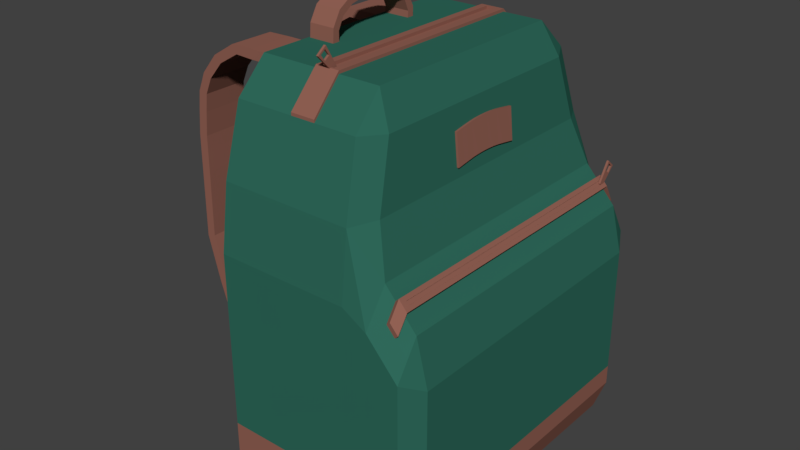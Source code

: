 # Source: Backpack.blend  (saved by Blender 2.79.0; exported with 4.5.12 LTS)
import bpy
from mathutils import Matrix  # noqa: F401  (used for matrix-valued properties, if any)

bpy.ops.wm.read_factory_settings(use_empty=True)
scene = bpy.context.scene
scene.name = 'Scene'

# ---- collections
col_collection_1 = bpy.data.collections.new('Collection 1'); scene.collection.children.link(col_collection_1)

# ---- materials (node trees are filled in below, after node groups)
mat_backpack01 = bpy.data.materials.new('BackPack01')
mat_backpack01.alpha_threshold = 0.0
mat_backpack01.roughness = 0.5
mat_backpack01.line_color = (0.0, 0.0, 0.0, 1.0)
mat_backpack02 = bpy.data.materials.new('BackPack02')
mat_backpack02.alpha_threshold = 0.0
mat_backpack02.roughness = 0.5

# ---- material node trees
mat_backpack01.use_nodes = True; mat_backpack01.node_tree.nodes.clear()
_N = mat_backpack01.node_tree.nodes; _L = mat_backpack01.node_tree.links
n0 = _N.new('ShaderNodeOutputMaterial'); n0.name = 'Material Output'; n0.location = (300, 300)
n1 = _N.new('ShaderNodeBsdfDiffuse'); n1.name = 'Diffuse BSDF'; n1.location = (10, 300)
n1.inputs[0].default_value = (0.02854, 0.1424, 0.1033, 1.0)
_L.new(n1.outputs[0], n0.inputs[0])
n0.is_active_output = True
mat_backpack02.use_nodes = True; mat_backpack02.node_tree.nodes.clear()
_N = mat_backpack02.node_tree.nodes; _L = mat_backpack02.node_tree.links
n0 = _N.new('ShaderNodeOutputMaterial'); n0.name = 'Material Output'; n0.location = (300, 300)
n1 = _N.new('ShaderNodeBsdfDiffuse'); n1.name = 'Diffuse BSDF'; n1.location = (10, 300)
n1.inputs[0].default_value = (0.2883, 0.1205, 0.08919, 1.0)
_L.new(n1.outputs[0], n0.inputs[0])
n0.is_active_output = True

# ---- world
world_world = bpy.data.worlds.new('World'); scene.world = world_world
world_world.color = (0.05088, 0.05088, 0.05088)
world_world.use_sun_shadow = False
world_world.sun_shadow_jitter_overblur = 0.0
world_world.cycles.sampling_method = 'MANUAL'

# ---- meshes
me_cube = bpy.data.meshes.new('Cube')
me_cube.from_pydata([(1.166, 1.119, -1.0), (0.834, 1.119, -1.0), (0.8533, 1.285, -0.834), (1.188, 1.285, -0.834), (1.166, -1.119, -1.0), (1.188, -1.285, -0.834), (0.8533, -1.285, -0.834), (0.834, -1.119, -1.0), (-0.834, -1.285, -0.834), (-1.0, -1.119, -0.834), (-0.834, -1.119, -1.0), (-0.834, 1.285, -0.834), (-0.834, 1.119, -1.0), (-1.0, 1.119, -0.834), (0.8698, 1.068, 0.8488), (0.834, 0.834, 1.0), (1.043, 0.8914, 0.8397), (0.8698, -1.068, 0.8488), (1.043, -0.8914, 0.8397), (0.834, -0.834, 1.0), (-1.0, -0.8929, 0.834), (-0.834, -1.068, 0.8488), (-0.834, -0.834, 1.0), (-1.0, 0.8929, 0.834), (-0.834, 0.834, 1.0), (-0.834, 1.068, 0.8488), (1.126, 1.031, 0.5304), (1.323, 1.119, 0.3077), (1.308, 1.285, 0.1349), (0.9818, 1.285, 0.2041), (0.958, 1.217, 0.5213), (1.126, -1.031, 0.5304), (0.958, -1.217, 0.5213), (0.9818, -1.285, 0.2041), (1.308, -1.285, 0.1349), (1.323, -1.119, 0.3077), (-0.834, -1.217, 0.5213), (-1.0, -1.028, 0.5361), (-1.0, -1.119, 0.2041), (-0.834, -1.285, 0.2041), (-1.0, 1.028, 0.5361), (-0.834, 1.217, 0.5213), (-0.834, 1.285, 0.2041), (-1.0, 1.119, 0.2041), (1.733, 1.119, -1.0), (1.733, 1.285, -0.834), (1.899, 1.119, -0.834), (1.733, -1.119, -1.0), (1.899, -1.119, -0.834), (1.733, -1.285, -0.834), (1.733, 1.285, -0.03775), (1.745, 1.119, 0.1365), (1.899, 1.119, -0.09196), (1.733, -1.285, -0.03775), (1.899, -1.119, -0.09196), (1.745, -1.119, 0.1365), (0.8852, 1.285, -0.6619), (1.218, 1.285, -0.6791), (1.218, -1.285, -0.6791), (0.8852, -1.285, -0.6619), (-0.834, -1.285, -0.6619), (-1.0, -1.119, -0.6619), (-1.0, 1.119, -0.6619), (-0.834, 1.285, -0.6619), (1.733, 1.285, -0.722), (1.899, 1.119, -0.7354), (1.899, -1.119, -0.7354), (1.733, -1.285, -0.722), (1.37, 1.285, -0.834), (1.514, 1.285, -0.834), (1.505, 1.119, -1.0), (1.355, 1.119, -1.0), (1.514, -1.285, -0.834), (1.37, -1.285, -0.834), (1.355, -1.119, -1.0), (1.505, -1.119, -1.0), (1.464, 1.119, 0.2506), (1.576, 1.119, 0.2054), (1.562, 1.285, 0.03174), (1.45, 1.285, 0.07736), (1.45, -1.285, 0.07736), (1.562, -1.285, 0.03174), (1.576, -1.119, 0.2054), (1.464, -1.119, 0.2506), (1.389, -1.285, -0.6934), (1.526, -1.285, -0.7047), (1.389, 1.285, -0.6934), (1.526, 1.285, -0.7047), (1.316, -1.197, 0.2271), (1.74, -1.197, 0.05522), (1.457, -1.197, 0.1698), (1.569, -1.197, 0.1244), (1.315, 1.21, 0.2134), (1.739, 1.21, 0.04141), (1.456, 1.21, 0.1561), (1.568, 1.21, 0.1106), (1.552, 1.083, 0.2522), (1.589, 1.083, 0.2374), (1.589, -1.083, 0.2374), (1.552, -1.083, 0.2522), (1.508, -1.202, 0.1864), (1.62, -1.202, 0.1408), (1.506, 1.215, 0.1726), (1.619, 1.215, 0.127), (1.514, 1.124, 0.2676), (1.626, 1.124, 0.2221), (1.626, -1.124, 0.2221), (1.514, -1.124, 0.2676), (1.544, 1.083, 0.2496), (1.581, 1.083, 0.2348), (1.581, -1.083, 0.2348), (1.544, -1.083, 0.2496), (0.278, 1.119, -1.0), (-0.04761, 1.119, -1.0), (-0.03852, 1.285, -0.834), (0.2909, 1.285, -0.834), (0.2909, -1.285, -0.834), (-0.03852, -1.285, -0.834), (-0.04761, -1.119, -1.0), (0.278, -1.119, -1.0), (0.3019, 1.068, 0.8488), (-0.03073, 1.068, 0.8488), (-0.04761, 0.834, 1.0), (0.278, 0.834, 1.0), (0.278, -0.834, 1.0), (-0.04761, -0.834, 1.0), (-0.03073, -1.068, 0.8488), (0.3019, -1.068, 0.8488), (0.3765, 1.285, 0.2041), (0.02207, 1.285, 0.2041), (0.01084, 1.217, 0.5213), (0.3607, 1.217, 0.5213), (0.3607, -1.217, 0.5213), (0.01084, -1.217, 0.5213), (0.02207, -1.285, 0.2041), (0.3765, -1.285, 0.2041), (0.3121, -1.285, -0.6619), (-0.02348, -1.285, -0.6619), (0.3121, 1.285, -0.6619), (-0.02348, 1.285, -0.6619), (0.3019, 1.068, 0.8628), (-0.03073, 1.068, 0.8628), (0.0482, 0.8171, 1.014), (0.1822, 0.8171, 1.014), (0.1822, -0.8171, 1.014), (0.0482, -0.8171, 1.014), (-0.03073, -1.068, 0.8628), (0.3019, -1.068, 0.8628), (-0.04761, 0.834, 1.014), (0.278, 0.834, 1.014), (0.278, -0.834, 1.014), (-0.04761, -0.834, 1.014), (0.0482, 0.8171, 0.9991), (0.1822, 0.8171, 0.9991), (0.1822, -0.8171, 0.9991), (0.0482, -0.8171, 0.9991), (1.561, 1.129, 0.2964), (1.56, 1.127, 0.2951), (1.56, 1.127, 0.2975), (1.561, 1.129, 0.2983), (1.561, 1.164, 0.3231), (1.561, 1.161, 0.3223), (1.56, 1.16, 0.3232), (1.56, 1.164, 0.3249), (1.561, 1.164, 0.2792), (1.56, 1.163, 0.2773), (1.56, 1.159, 0.2771), (1.561, 1.161, 0.2784), (1.561, 1.195, 0.3031), (1.561, 1.196, 0.305), (1.56, 1.199, 0.3059), (1.56, 1.197, 0.303), (1.561, 1.22, 0.3019), (1.56, 1.218, 0.3018), (1.56, 1.214, 0.3051), (1.561, 1.221, 0.3037), (1.561, 1.094, 0.226), (1.561, 1.091, 0.2254), (1.56, 1.093, 0.2267), (1.56, 1.109, 0.236), (1.561, 1.059, 0.243), (1.561, 1.059, 0.245), (1.56, 1.072, 0.2559), (1.56, 1.061, 0.2443), (1.561, 1.157, 0.3388), (1.56, 1.161, 0.3347), (1.56, 1.155, 0.3364), (1.561, 1.155, 0.3379), (1.588, 1.22, 0.3019), (1.588, 1.221, 0.3037), (1.589, 1.214, 0.3051), (1.589, 1.218, 0.3018), (1.588, 1.094, 0.226), (1.589, 1.109, 0.236), (1.589, 1.093, 0.2267), (1.588, 1.091, 0.2254), (1.588, 1.059, 0.243), (1.589, 1.061, 0.2443), (1.589, 1.072, 0.2559), (1.588, 1.059, 0.245), (1.588, 1.157, 0.3388), (1.588, 1.155, 0.3379), (1.589, 1.155, 0.3364), (1.589, 1.161, 0.3347), (1.588, 1.195, 0.3031), (1.589, 1.197, 0.303), (1.589, 1.199, 0.3059), (1.588, 1.196, 0.305), (1.588, 1.164, 0.2792), (1.588, 1.161, 0.2784), (1.589, 1.159, 0.2771), (1.589, 1.163, 0.2773), (1.588, 1.129, 0.2964), (1.588, 1.129, 0.2983), (1.589, 1.127, 0.2976), (1.589, 1.127, 0.2951), (1.588, 1.164, 0.3231), (1.589, 1.164, 0.3249), (1.589, 1.16, 0.3232), (1.588, 1.161, 0.3223), (0.1251, -0.8737, 1.049), (0.1243, -0.8721, 1.047), (0.1243, -0.8759, 1.048), (0.1251, -0.8764, 1.05), (0.1251, -0.906, 1.077), (0.1251, -0.9054, 1.075), (0.1243, -0.907, 1.075), (0.1243, -0.9085, 1.078), (0.1251, -0.8399, 1.067), (0.1243, -0.8372, 1.066), (0.1243, -0.8377, 1.064), (0.1251, -0.8394, 1.065), (0.1251, -0.8689, 1.093), (0.1251, -0.8716, 1.093), (0.1243, -0.8723, 1.095), (0.1243, -0.8683, 1.093), (0.1251, -0.8616, 1.108), (0.1243, -0.8619, 1.106), (0.1243, -0.8676, 1.105), (0.1251, -0.864, 1.109), (0.1251, -0.7755, 1.011), (0.1251, -0.7752, 1.009), (0.1243, -0.7769, 1.011), (0.1243, -0.7873, 1.023), (0.1251, -0.8088, 0.993), (0.1251, -0.8117, 0.9937), (0.1243, -0.8253, 1.004), (0.1243, -0.8105, 0.9944), (0.1251, -0.931, 1.076), (0.1243, -0.9241, 1.078), (0.1243, -0.928, 1.074), (0.1251, -0.9302, 1.075), (0.1525, -0.8616, 1.108), (0.1525, -0.864, 1.109), (0.1533, -0.8676, 1.105), (0.1533, -0.8619, 1.106), (0.1525, -0.7755, 1.011), (0.1533, -0.7873, 1.023), (0.1533, -0.7769, 1.011), (0.1525, -0.7752, 1.009), (0.1525, -0.8088, 0.993), (0.1533, -0.8105, 0.9944), (0.1533, -0.8253, 1.004), (0.1525, -0.8117, 0.9937), (0.1525, -0.931, 1.076), (0.1525, -0.9302, 1.075), (0.1533, -0.928, 1.074), (0.1533, -0.9241, 1.078), (0.1525, -0.8689, 1.093), (0.1533, -0.8683, 1.093), (0.1533, -0.8723, 1.095), (0.1525, -0.8716, 1.093), (0.1525, -0.8399, 1.067), (0.1525, -0.8394, 1.065), (0.1533, -0.8377, 1.064), (0.1533, -0.8372, 1.066), (0.1525, -0.8737, 1.049), (0.1525, -0.8764, 1.05), (0.1533, -0.8759, 1.048), (0.1533, -0.8721, 1.047), (0.1525, -0.906, 1.077), (0.1533, -0.9085, 1.078), (0.1533, -0.907, 1.075), (0.1525, -0.9054, 1.075), (-0.8117, -0.445, 0.8649), (-0.8117, -0.4374, 0.9947), (-0.8117, -0.3889, 0.8635), (-0.8117, -0.3813, 0.9933), (-0.4564, -0.445, 0.8649), (-0.4564, -0.4374, 0.9947), (-0.4564, -0.3889, 0.8635), (-0.4564, -0.3813, 0.9933), (-0.8117, -0.4303, 1.064), (-0.8117, -0.3813, 1.046), (-0.4564, -0.3813, 1.046), (-0.4564, -0.4303, 1.064), (-0.8117, -0.3673, 1.133), (-0.8117, -0.3368, 1.102), (-0.4564, -0.3368, 1.102), (-0.4564, -0.3673, 1.133), (-0.8117, -0.2604, 1.176), (-0.8117, -0.2492, 1.14), (-0.4564, -0.2492, 1.14), (-0.4564, -0.2604, 1.176), (-0.8117, -0.1495, 1.19), (-0.8117, -0.1514, 1.154), (-0.4564, -0.1514, 1.154), (-0.4564, -0.1495, 1.19), (-0.8117, 0.3493, 0.8455), (-0.8117, 0.3569, 0.9753), (-0.8117, 0.2932, 0.8468), (-0.8117, 0.3007, 0.9767), (-0.4564, 0.3493, 0.8455), (-0.4564, 0.3569, 0.9753), (-0.4564, 0.2932, 0.8468), (-0.4564, 0.3007, 0.9767), (-0.8117, 0.3578, 1.045), (-0.8117, 0.3069, 1.03), (-0.4564, 0.3069, 1.03), (-0.4564, 0.3578, 1.045), (-0.8117, 0.303, 1.116), (-0.8117, 0.2691, 1.087), (-0.4564, 0.2691, 1.087), (-0.4564, 0.303, 1.116), (-0.8117, 0.2014, 1.165), (-0.8117, 0.1861, 1.13), (-0.4564, 0.1861, 1.13), (-0.4564, 0.2014, 1.165), (-0.8117, 0.09244, 1.184), (-0.8117, 0.09012, 1.148), (-0.4564, 0.09012, 1.148), (-0.4564, 0.09244, 1.184), (-0.8117, -0.0283, 1.191), (-0.8117, -0.03042, 1.154), (-0.4564, -0.03042, 1.154), (-0.4564, -0.0283, 1.191), (-1.133, 0.2944, 0.9365), (-1.133, 0.2944, 0.9822), (-1.133, 0.6327, 0.9365), (-1.133, 0.6327, 0.9822), (0.2201, 0.2944, 0.9365), (0.2201, 0.2944, 0.9822), (0.2201, 0.6327, 0.9365), (0.2201, 0.6327, 0.9822), (-1.386, 0.6327, 0.9398), (-1.386, 0.2944, 0.9398), (-1.451, 0.2944, 0.9789), (-1.451, 0.6327, 0.9789), (-1.67, 0.6327, 0.8783), (-1.67, 0.2944, 0.8783), (-1.766, 0.2944, 0.9078), (-1.766, 0.6327, 0.9078), (-1.868, 0.6327, 0.7941), (-1.868, 0.2944, 0.7941), (-1.983, 0.2944, 0.8124), (-1.983, 0.6327, 0.8124), (-1.965, 0.6327, 0.7147), (-1.965, 0.2944, 0.7147), (-2.089, 0.2944, 0.7203), (-2.089, 0.6327, 0.7203), (-1.994, 0.6327, 0.6299), (-1.994, 0.2944, 0.6299), (-2.118, 0.2944, 0.6343), (-2.118, 0.6327, 0.6343), (-2.025, 0.6327, 0.5123), (-2.025, 0.2944, 0.5123), (-2.15, 0.2944, 0.5126), (-2.15, 0.6327, 0.5126), (-2.027, 0.6327, 0.4467), (-2.027, 0.2944, 0.4467), (-2.152, 0.2944, 0.4471), (-2.152, 0.6327, 0.4471), (-2.029, 0.6327, 0.3399), (-2.029, 0.2944, 0.3399), (-2.154, 0.2944, 0.3402), (-2.154, 0.6327, 0.3402), (-2.039, 0.6327, 0.01222), (-2.039, 0.2944, 0.01222), (-2.16, 0.2944, 0.0001195), (-2.16, 0.6327, 0.0001195), (-1.872, 0.6327, -0.2108), (-1.872, 0.2944, -0.2108), (-1.991, 0.2944, -0.2247), (-1.991, 0.6327, -0.2247), (-1.698, 0.6327, -0.4192), (-1.698, 0.2944, -0.4192), (-1.784, 0.2944, -0.4524), (-1.784, 0.6327, -0.4524), (-1.429, 0.6327, -0.513), (-1.429, 0.2944, -0.513), (-1.494, 0.2944, -0.5521), (-1.494, 0.6327, -0.5521), (-1.222, 0.6327, -0.5609), (-1.222, 0.2944, -0.5609), (-1.243, 0.2944, -0.606), (-1.243, 0.6327, -0.606), (-0.9497, 0.6327, -0.5778), (-0.9497, 0.2944, -0.5778), (-0.9707, 0.2944, -0.6229), (-0.9707, 0.6327, -0.6229), (-1.133, -0.7832, 0.9365), (-1.133, -0.7832, 0.9822), (-1.133, -0.4449, 0.9365), (-1.133, -0.4449, 0.9822), (0.2201, -0.7832, 0.9365), (0.2201, -0.7832, 0.9822), (0.2201, -0.4449, 0.9365), (0.2201, -0.4449, 0.9822), (-1.386, -0.4449, 0.9398), (-1.386, -0.7832, 0.9398), (-1.451, -0.7832, 0.9789), (-1.451, -0.4449, 0.9789), (-1.67, -0.4449, 0.8783), (-1.67, -0.7832, 0.8783), (-1.766, -0.7832, 0.9078), (-1.766, -0.4449, 0.9078), (-1.868, -0.4449, 0.7941), (-1.868, -0.7832, 0.7941), (-1.983, -0.7832, 0.8124), (-1.983, -0.4449, 0.8124), (-1.965, -0.4449, 0.7147), (-1.965, -0.7832, 0.7147), (-2.089, -0.7832, 0.7203), (-2.089, -0.4449, 0.7203), (-1.994, -0.4449, 0.6299), (-1.994, -0.7832, 0.6299), (-2.118, -0.7832, 0.6343), (-2.118, -0.4449, 0.6343), (-2.025, -0.4449, 0.5123), (-2.025, -0.7832, 0.5123), (-2.15, -0.7832, 0.5126), (-2.15, -0.4449, 0.5126), (-2.027, -0.4449, 0.4467), (-2.027, -0.7832, 0.4467), (-2.152, -0.7832, 0.4471), (-2.152, -0.4449, 0.4471), (-2.029, -0.4449, 0.3399), (-2.029, -0.7832, 0.3399), (-2.154, -0.7832, 0.3402), (-2.154, -0.4449, 0.3402), (-2.039, -0.4449, 0.01222), (-2.039, -0.7832, 0.01222), (-2.16, -0.7832, 0.0001195), (-2.16, -0.4449, 0.0001195), (-1.872, -0.4449, -0.2108), (-1.872, -0.7832, -0.2108), (-1.991, -0.7832, -0.2247), (-1.991, -0.4449, -0.2247), (-1.698, -0.4449, -0.4192), (-1.698, -0.7832, -0.4192), (-1.784, -0.7832, -0.4524), (-1.784, -0.4449, -0.4524), (-1.429, -0.4449, -0.513), (-1.429, -0.7832, -0.513), (-1.494, -0.7832, -0.5521), (-1.494, -0.4449, -0.5521), (-1.222, -0.4449, -0.5609), (-1.222, -0.7832, -0.5609), (-1.243, -0.7832, -0.606), (-1.243, -0.4449, -0.606), (-0.9497, -0.4449, -0.5778), (-0.9497, -0.7832, -0.5778), (-0.9707, -0.7832, -0.6229), (-0.9707, -0.4449, -0.6229), (1.101, -0.289, 0.7314), (1.141, -0.289, 0.5783), (1.101, 0.289, 0.7314), (1.141, 0.289, 0.5783), (0.9818, 0.289, 0.7272), (0.9818, -0.289, 0.7272), (1.022, -0.289, 0.5741), (1.022, 0.289, 0.5741), (1.099, 0.2365, 0.7366), (1.098, 0.1839, 0.7417), (1.097, 0.1314, 0.7461), (1.096, 0.07883, 0.7492), (1.096, 0.02628, 0.7504), (1.096, -0.02628, 0.7504), (1.096, -0.07883, 0.7492), (1.097, -0.1314, 0.7461), (1.098, -0.1839, 0.7417), (1.099, -0.2365, 0.7366), (1.14, -0.2365, 0.5835), (1.139, -0.1839, 0.5886), (1.137, -0.1314, 0.593), (1.137, -0.07883, 0.5961), (1.136, -0.02628, 0.5973), (1.136, 0.02628, 0.5973), (1.137, 0.07883, 0.5961), (1.137, 0.1314, 0.593), (1.139, 0.1839, 0.5886), (1.14, 0.2365, 0.5835), (0.9805, 0.2365, 0.7324), (0.9791, 0.1839, 0.7375), (0.978, 0.1314, 0.7419), (0.9771, 0.07883, 0.745), (0.9768, 0.02628, 0.7462), (0.9768, -0.02628, 0.7462), (0.9771, -0.07883, 0.745), (0.978, -0.1314, 0.7419), (0.9791, -0.1839, 0.7375), (0.9805, -0.2365, 0.7324), (1.021, -0.2365, 0.5793), (1.02, -0.1839, 0.5844), (1.018, -0.1314, 0.5888), (1.018, -0.07883, 0.5919), (1.017, -0.02628, 0.5931), (1.017, 0.02628, 0.5931), (1.018, 0.07883, 0.5919), (1.018, 0.1314, 0.5888), (1.02, 0.1839, 0.5844), (1.021, 0.2365, 0.5793)], [], [(139, 114, 11, 63), (133, 126, 21, 36), (122, 24, 22, 125), (37, 20, 23, 40), (77, 82, 55, 51), (87, 78, 50, 64), (26, 16, 18, 31), (121, 130, 41, 25), (85, 72, 49, 67), (137, 134, 39, 60), (75, 70, 44, 47), (65, 52, 54, 66), (61, 38, 43, 62), (0, 1, 2, 3), (4, 5, 6, 7), (8, 9, 10), (11, 12, 13), (14, 15, 16), (17, 18, 19), (20, 21, 22), (23, 24, 25), (26, 27, 92, 28, 29, 30), (31, 32, 33, 34, 88, 35), (36, 37, 38, 39), (40, 41, 42, 43), (44, 45, 46), (47, 48, 49), (50, 93, 51, 52), (53, 54, 55, 89), (0, 4, 7, 1), (113, 12, 11, 114), (30, 14, 16, 26), (117, 8, 10, 118), (31, 18, 17, 32), (9, 13, 12, 10), (36, 21, 20, 37), (40, 23, 25, 41), (15, 19, 18, 16), (121, 25, 24, 122), (125, 22, 21, 126), (22, 24, 23, 20), (56, 29, 28, 57), (58, 34, 33, 59), (60, 39, 38, 61), (62, 43, 42, 63), (129, 42, 41, 130), (37, 40, 43, 38), (133, 36, 39, 134), (26, 31, 35, 27), (46, 48, 47, 44), (64, 50, 52, 65), (66, 54, 53, 67), (51, 55, 54, 52), (69, 45, 44, 70), (73, 5, 4, 74), (95, 93, 50, 78), (91, 89, 55, 82), (113, 118, 10, 12), (48, 66, 67, 49), (45, 64, 65, 46), (13, 62, 63, 11), (8, 60, 61, 9), (5, 58, 59, 6), (2, 56, 57, 3), (9, 61, 62, 13), (46, 65, 66, 48), (117, 137, 60, 8), (81, 85, 67, 53), (69, 87, 64, 45), (129, 139, 63, 42), (3, 57, 86, 68), (68, 86, 87, 69), (34, 58, 84, 80), (80, 84, 85, 81), (88, 90, 83, 35), (82, 77, 105, 106), (92, 94, 79, 28), (94, 95, 78, 79), (49, 72, 75, 47), (72, 73, 74, 75), (3, 68, 71, 0), (68, 69, 70, 71), (4, 0, 71, 74), (74, 71, 70, 75), (58, 5, 73, 84), (84, 73, 72, 85), (57, 28, 79, 86), (86, 79, 78, 87), (27, 35, 83, 76), (77, 95, 103, 105), (80, 81, 91, 90), (34, 80, 90, 88), (81, 53, 89, 91), (91, 82, 106, 101), (27, 76, 94, 92), (77, 51, 93, 95), (100, 101, 106, 107), (96, 99, 111, 108), (104, 105, 103, 102), (83, 90, 100, 107), (90, 91, 101, 100), (95, 94, 102, 103), (94, 76, 104, 102), (76, 83, 107, 104), (96, 97, 105, 104), (98, 99, 107, 106), (99, 96, 104, 107), (97, 98, 106, 105), (108, 111, 110, 109), (97, 96, 108, 109), (98, 97, 109, 110), (99, 98, 110, 111), (29, 56, 138, 128), (128, 138, 139, 129), (6, 59, 136, 116), (116, 136, 137, 117), (1, 7, 119, 112), (112, 119, 118, 113), (32, 132, 135, 33), (132, 133, 134, 135), (29, 128, 131, 30), (128, 129, 130, 131), (19, 124, 127, 17), (124, 123, 149, 150), (14, 120, 123, 15), (121, 122, 148, 141), (6, 116, 119, 7), (116, 117, 118, 119), (1, 112, 115, 2), (112, 113, 114, 115), (59, 33, 135, 136), (136, 135, 134, 137), (14, 30, 131, 120), (120, 131, 130, 121), (15, 123, 124, 19), (127, 124, 150, 147), (32, 17, 127, 132), (132, 127, 126, 133), (56, 2, 115, 138), (138, 115, 114, 139), (150, 151, 146, 147), (140, 141, 148, 149), (144, 143, 153, 154), (125, 126, 146, 151), (126, 127, 147, 146), (120, 121, 141, 140), (122, 125, 151, 148), (123, 120, 140, 149), (142, 143, 149, 148), (144, 145, 151, 150), (143, 144, 150, 149), (145, 142, 148, 151), (153, 152, 155, 154), (143, 142, 152, 153), (142, 145, 155, 152), (145, 144, 154, 155), (176, 172, 188, 192), (159, 161, 219, 213), (168, 164, 208, 204), (160, 169, 207, 216), (217, 206, 190, 203), (214, 218, 202, 198), (210, 215, 197, 194), (158, 182, 186, 162), (166, 178, 183, 157), (205, 211, 193, 191), (187, 181, 199, 201), (163, 185, 174, 170), (171, 173, 179, 165), (180, 177, 195, 196), (175, 184, 200, 189), (156, 157, 158, 159), (160, 161, 162, 163), (164, 165, 166, 167), (168, 169, 170, 171), (172, 173, 174, 175), (176, 177, 178, 179), (180, 181, 182, 183), (184, 185, 186, 187), (188, 189, 190, 191), (192, 193, 194, 195), (196, 197, 198, 199), (200, 201, 202, 203), (204, 205, 206, 207), (208, 209, 210, 211), (212, 213, 214, 215), (216, 217, 218, 219), (172, 176, 179, 173), (183, 178, 177, 180), (174, 185, 184, 175), (186, 182, 181, 187), (171, 165, 164, 168), (156, 167, 166, 157), (169, 160, 163, 170), (161, 159, 158, 162), (173, 171, 170, 174), (165, 179, 178, 166), (157, 183, 182, 158), (185, 163, 162, 186), (191, 193, 192, 188), (196, 195, 194, 197), (189, 200, 203, 190), (201, 199, 198, 202), (204, 208, 211, 205), (215, 210, 209, 212), (206, 217, 216, 207), (218, 214, 213, 219), (190, 206, 205, 191), (210, 194, 193, 211), (214, 198, 197, 215), (202, 218, 217, 203), (160, 216, 219, 161), (212, 156, 159, 213), (208, 164, 167, 209), (180, 196, 199, 181), (200, 184, 187, 201), (176, 192, 195, 177), (168, 204, 207, 169), (188, 172, 175, 189), (167, 156, 212, 209), (240, 236, 252, 256), (223, 225, 283, 277), (232, 228, 272, 268), (224, 233, 271, 280), (281, 270, 254, 267), (278, 282, 266, 262), (274, 279, 261, 258), (222, 246, 250, 226), (230, 242, 247, 221), (269, 275, 257, 255), (251, 245, 263, 265), (227, 249, 238, 234), (235, 237, 243, 229), (244, 241, 259, 260), (239, 248, 264, 253), (220, 221, 222, 223), (224, 225, 226, 227), (228, 229, 230, 231), (232, 233, 234, 235), (236, 237, 238, 239), (240, 241, 242, 243), (244, 245, 246, 247), (248, 249, 250, 251), (252, 253, 254, 255), (256, 257, 258, 259), (260, 261, 262, 263), (264, 265, 266, 267), (268, 269, 270, 271), (272, 273, 274, 275), (276, 277, 278, 279), (280, 281, 282, 283), (236, 240, 243, 237), (247, 242, 241, 244), (238, 249, 248, 239), (250, 246, 245, 251), (235, 229, 228, 232), (220, 231, 230, 221), (233, 224, 227, 234), (225, 223, 222, 226), (237, 235, 234, 238), (229, 243, 242, 230), (221, 247, 246, 222), (249, 227, 226, 250), (255, 257, 256, 252), (260, 259, 258, 261), (253, 264, 267, 254), (265, 263, 262, 266), (268, 272, 275, 269), (279, 274, 273, 276), (270, 281, 280, 271), (282, 278, 277, 283), (254, 270, 269, 255), (274, 258, 257, 275), (278, 262, 261, 279), (266, 282, 281, 267), (224, 280, 283, 225), (276, 220, 223, 277), (272, 228, 231, 273), (244, 260, 263, 245), (264, 248, 251, 265), (240, 256, 259, 241), (232, 268, 271, 233), (252, 236, 239, 253), (231, 220, 276, 273), (284, 285, 287, 286), (286, 287, 291, 290), (290, 291, 289, 288), (288, 289, 285, 284), (286, 290, 288, 284), (287, 285, 292, 293), (292, 295, 299, 296), (285, 289, 295, 292), (291, 287, 293, 294), (289, 291, 294, 295), (299, 298, 302, 303), (294, 293, 297, 298), (295, 294, 298, 299), (293, 292, 296, 297), (300, 303, 307, 304), (297, 296, 300, 301), (296, 299, 303, 300), (298, 297, 301, 302), (306, 305, 333, 334), (302, 301, 305, 306), (303, 302, 306, 307), (301, 300, 304, 305), (307, 306, 334, 335), (305, 304, 332, 333), (304, 307, 335, 332), (308, 310, 311, 309), (310, 314, 315, 311), (314, 312, 313, 315), (312, 308, 309, 313), (310, 308, 312, 314), (311, 317, 316, 309), (316, 320, 323, 319), (309, 316, 319, 313), (315, 318, 317, 311), (313, 319, 318, 315), (323, 327, 326, 322), (318, 322, 321, 317), (319, 323, 322, 318), (317, 321, 320, 316), (324, 328, 331, 327), (321, 325, 324, 320), (320, 324, 327, 323), (322, 326, 325, 321), (330, 334, 333, 329), (326, 330, 329, 325), (327, 331, 330, 326), (325, 329, 328, 324), (331, 335, 334, 330), (329, 333, 332, 328), (328, 332, 335, 331), (339, 338, 344, 347), (338, 339, 343, 342), (342, 343, 341, 340), (340, 341, 337, 336), (338, 342, 340, 336), (343, 339, 337, 341), (346, 347, 351, 350), (336, 337, 346, 345), (337, 339, 347, 346), (338, 336, 345, 344), (351, 348, 352, 355), (344, 345, 349, 348), (347, 344, 348, 351), (345, 346, 350, 349), (354, 355, 359, 358), (349, 350, 354, 353), (350, 351, 355, 354), (348, 349, 353, 352), (358, 359, 363, 362), (352, 353, 357, 356), (355, 352, 356, 359), (353, 354, 358, 357), (363, 360, 364, 367), (356, 357, 361, 360), (359, 356, 360, 363), (357, 358, 362, 361), (366, 367, 371, 370), (361, 362, 366, 365), (362, 363, 367, 366), (360, 361, 365, 364), (368, 369, 373, 372), (364, 365, 369, 368), (367, 364, 368, 371), (365, 366, 370, 369), (375, 372, 376, 379), (371, 368, 372, 375), (369, 370, 374, 373), (370, 371, 375, 374), (378, 379, 383, 382), (373, 374, 378, 377), (374, 375, 379, 378), (372, 373, 377, 376), (383, 380, 384, 387), (376, 377, 381, 380), (379, 376, 380, 383), (377, 378, 382, 381), (385, 386, 390, 389), (381, 382, 386, 385), (382, 383, 387, 386), (380, 381, 385, 384), (390, 391, 395, 394), (386, 387, 391, 390), (384, 385, 389, 388), (387, 384, 388, 391), (395, 392, 396, 399), (388, 389, 393, 392), (391, 388, 392, 395), (389, 390, 394, 393), (397, 398, 399, 396), (393, 394, 398, 397), (394, 395, 399, 398), (392, 393, 397, 396), (403, 402, 408, 411), (402, 403, 407, 406), (406, 407, 405, 404), (404, 405, 401, 400), (402, 406, 404, 400), (407, 403, 401, 405), (410, 411, 415, 414), (400, 401, 410, 409), (401, 403, 411, 410), (402, 400, 409, 408), (415, 412, 416, 419), (408, 409, 413, 412), (411, 408, 412, 415), (409, 410, 414, 413), (418, 419, 423, 422), (413, 414, 418, 417), (414, 415, 419, 418), (412, 413, 417, 416), (422, 423, 427, 426), (416, 417, 421, 420), (419, 416, 420, 423), (417, 418, 422, 421), (427, 424, 428, 431), (420, 421, 425, 424), (423, 420, 424, 427), (421, 422, 426, 425), (430, 431, 435, 434), (425, 426, 430, 429), (426, 427, 431, 430), (424, 425, 429, 428), (432, 433, 437, 436), (428, 429, 433, 432), (431, 428, 432, 435), (429, 430, 434, 433), (439, 436, 440, 443), (435, 432, 436, 439), (433, 434, 438, 437), (434, 435, 439, 438), (442, 443, 447, 446), (437, 438, 442, 441), (438, 439, 443, 442), (436, 437, 441, 440), (447, 444, 448, 451), (440, 441, 445, 444), (443, 440, 444, 447), (441, 442, 446, 445), (449, 450, 454, 453), (445, 446, 450, 449), (446, 447, 451, 450), (444, 445, 449, 448), (454, 455, 459, 458), (450, 451, 455, 454), (448, 449, 453, 452), (451, 448, 452, 455), (459, 456, 460, 463), (452, 453, 457, 456), (455, 452, 456, 459), (453, 454, 458, 457), (461, 462, 463, 460), (457, 458, 462, 461), (458, 459, 463, 462), (456, 457, 461, 460), (472, 491, 467, 466), (492, 468, 471, 511), (467, 471, 468, 466), (464, 469, 470, 465), (491, 511, 471, 467), (481, 501, 469, 464), (466, 468, 492, 472), (472, 492, 493, 473), (473, 493, 494, 474), (474, 494, 495, 475), (475, 495, 496, 476), (476, 496, 497, 477), (477, 497, 498, 478), (478, 498, 499, 479), (479, 499, 500, 480), (480, 500, 501, 481), (465, 470, 502, 482), (482, 502, 503, 483), (483, 503, 504, 484), (484, 504, 505, 485), (485, 505, 506, 486), (486, 506, 507, 487), (487, 507, 508, 488), (488, 508, 509, 489), (489, 509, 510, 490), (490, 510, 511, 491), (469, 501, 502, 470), (501, 500, 503, 502), (500, 499, 504, 503), (499, 498, 505, 504), (498, 497, 506, 505), (497, 496, 507, 506), (496, 495, 508, 507), (495, 494, 509, 508), (494, 493, 510, 509), (493, 492, 511, 510), (464, 465, 482, 481), (481, 482, 483, 480), (480, 483, 484, 479), (479, 484, 485, 478), (478, 485, 486, 477), (477, 486, 487, 476), (476, 487, 488, 475), (475, 488, 489, 474), (474, 489, 490, 473), (473, 490, 491, 472)])
me_cube.polygons.foreach_set('material_index', [1, 0, 0, 0, 0, 0, 0, 0, 1, 0, 0, 0, 0, 1, 1, 1, 1, 0, 0, 0, 0, 0, 0, 0, 0, 1, 1, 0, 0, 0, 1, 0, 1, 0, 1, 0, 0, 0, 0, 0, 0, 0, 0, 0, 0, 0, 0, 0, 0, 1, 0, 0, 0, 1, 1, 0, 0, 0, 1, 1, 1, 1, 1, 1, 1, 1, 1, 0, 1, 0, 1, 1, 0, 0, 0, 1, 0, 0, 1, 1, 1, 1, 0, 0, 1, 1, 0, 0, 0, 1, 0, 0, 0, 1, 0, 0, 1, 1, 1, 1, 1, 1, 1, 1, 1, 1, 1, 1, 1, 1, 1, 1, 0, 0, 1, 1, 0, 0, 0, 0, 0, 0, 0, 1, 0, 1, 1, 1, 1, 1, 0, 0, 0, 0, 0, 1, 0, 0, 1, 1, 1, 1, 1, 1, 1, 1, 1, 1, 1, 1, 1, 1, 1, 1, 1, 1, 1, 1, 1, 1, 1, 1, 1, 1, 1, 1, 1, 1, 1, 1, 1, 1, 1, 1, 1, 1, 1, 1, 1, 1, 1, 1, 1, 1, 1, 1, 1, 1, 1, 1, 1, 1, 1, 1, 1, 1, 1, 1, 1, 1, 1, 1, 1, 1, 1, 1, 1, 1, 1, 1, 1, 1, 1, 1, 1, 1, 1, 1, 1, 1, 1, 1, 1, 1, 1, 1, 1, 1, 1, 1, 1, 1, 1, 1, 1, 1, 1, 1, 1, 1, 1, 1, 1, 1, 1, 1, 1, 1, 1, 1, 1, 1, 1, 1, 1, 1, 1, 1, 1, 1, 1, 1, 1, 1, 1, 1, 1, 1, 1, 1, 1, 1, 1, 1, 1, 1, 1, 1, 1, 1, 1, 1, 1, 1, 1, 1, 1, 1, 1, 1, 1, 1, 1, 1, 1, 1, 1, 1, 1, 1, 1, 1, 1, 1, 1, 1, 1, 1, 1, 1, 1, 1, 1, 1, 1, 1, 1, 1, 1, 1, 1, 1, 1, 1, 1, 1, 1, 1, 1, 1, 1, 1, 1, 1, 1, 1, 1, 1, 1, 1, 1, 1, 1, 1, 1, 1, 1, 1, 1, 1, 1, 1, 1, 1, 1, 1, 1, 1, 1, 1, 1, 1, 1, 1, 1, 1, 1, 1, 1, 1, 1, 1, 1, 1, 1, 1, 1, 1, 1, 1, 1, 1, 1, 1, 1, 1, 1, 1, 1, 1, 1, 1, 1, 1, 1, 1, 1, 1, 1, 1, 1, 1, 1, 1, 1, 1, 1, 1, 1, 1, 1, 1, 1, 1, 1, 1, 1, 1, 1, 1, 1, 1, 1, 1, 1, 1, 1, 1, 1, 1, 1, 1, 1, 1, 1, 1, 1, 1, 1, 1, 1, 1, 1, 1, 1, 1, 1, 1, 1, 1, 1, 1, 1, 1, 1, 1, 1, 1, 1, 1, 1, 1, 1, 1, 1, 1, 1, 1, 1, 1, 1, 1, 1, 1, 1, 1, 1, 1, 1, 1, 1, 1, 1, 1, 1, 1, 1, 1, 1, 1, 1, 1, 1, 1, 1, 1, 1, 1, 1, 1, 1, 1, 1, 1])
me_cube.materials.append(mat_backpack01)
me_cube.materials.append(mat_backpack02)
me_cube.use_remesh_preserve_volume = False
me_cube.use_remesh_preserve_attributes = False
me_cube.use_mirror_vertex_groups = False
me_cube.update()

# ---- objects
ob_cube = bpy.data.objects.new('Cube', me_cube)

# ---- transforms, parenting, visibility, modifiers, constraints
ob_cube.location = (0.0, 0.0, 0.0)
ob_cube.scale = (0.3656, 0.6481, 1.0)
ob_cube.lock_rotations_4d = False
ob_cube.empty_display_type = 'ARROWS'
ob_cube.lineart.crease_threshold = 0.0

# ---- collection membership
col_collection_1.objects.link(ob_cube)

# ---- scene / render settings (as saved in the file)
scene.frame_start = 1; scene.frame_end = 250; scene.frame_set(1)
scene.render.engine = 'CYCLES'
scene.render.resolution_percentage = 50
scene.render.dither_intensity = 0.0
scene.cycles.use_denoising = False
scene.cycles.samples = 128
scene.cycles.sampling_pattern = 'TABULATED_SOBOL'
scene.cycles.light_sampling_threshold = 0.0
scene.cycles.use_adaptive_sampling = False
scene.cycles.use_light_tree = False
scene.cycles.blur_glossy = 0.0
scene.cycles.sample_clamp_indirect = 0.0
scene.view_settings.view_transform = 'Standard'
bpy.context.view_layer.update()

# ---- added for rendering (the .blend has no active camera and no usable light): camera, sun
cam_auto = bpy.data.cameras.new('AutoCamera')
cam_auto.lens = 50.0
cam_auto.sensor_width = 36.0
cam_auto.clip_end = 1000.0
ob_auto_camera = bpy.data.objects.new('AutoCamera', cam_auto)
scene.collection.objects.link(ob_auto_camera)
ob_auto_camera.location = (2.84534, -3.47155, 2.40975)
ob_auto_camera.rotation_euler = (1.09748, -7.21219e-08, 0.694738)
scene.camera = ob_auto_camera
light_auto_sun = bpy.data.lights.new('AutoSun', 'SUN')
light_auto_sun.energy = 3.0
light_auto_sun.angle = 0.0523599
ob_auto_sun = bpy.data.objects.new('AutoSun', light_auto_sun)
scene.collection.objects.link(ob_auto_sun)
ob_auto_sun.rotation_euler = (0.872665, 0.174533, 0.523599)
bpy.context.view_layer.update()
